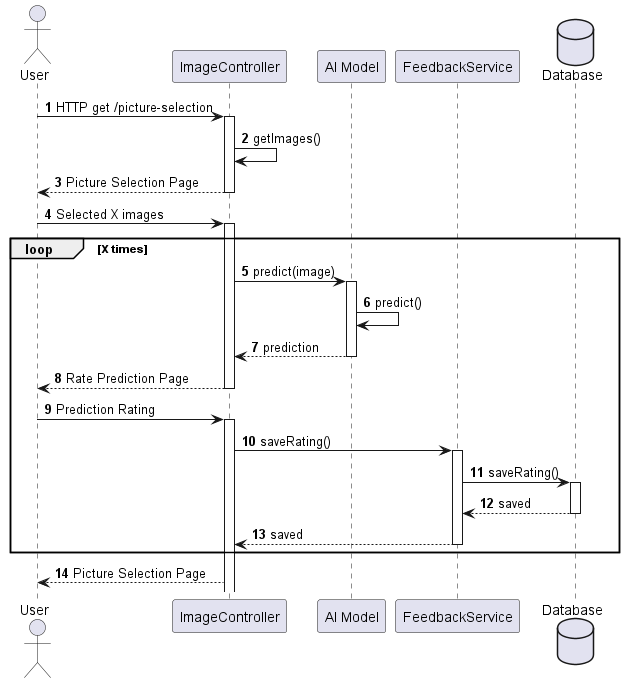

The diagram above was rendered by PlantUML. Its source (embedded in the PNG):
@startuml Select Birds Sequence Diagram

autonumber

actor User as U
participant ImageController as IC
participant "AI Model" as AI
participant FeedbackService as FS
database Database as DB

U -> IC: HTTP get /picture-selection
activate IC
IC -> IC : getImages()
IC --> U : Picture Selection Page
deactivate IC

U -> IC: Selected X images
activate IC
loop X times

    IC -> AI: predict(image)
    activate AI
    AI -> AI: predict()
    AI --> IC: prediction
    deactivate AI
    IC --> U: Rate Prediction Page
    deactivate IC
    U -> IC: Prediction Rating
    activate IC
    IC -> FS: saveRating()
    activate FS
    FS -> DB: saveRating()
    activate DB
    DB --> FS: saved
    deactivate DB
    FS --> IC: saved
    deactivate FS
end

    IC --> U: Picture Selection Page

@enduml